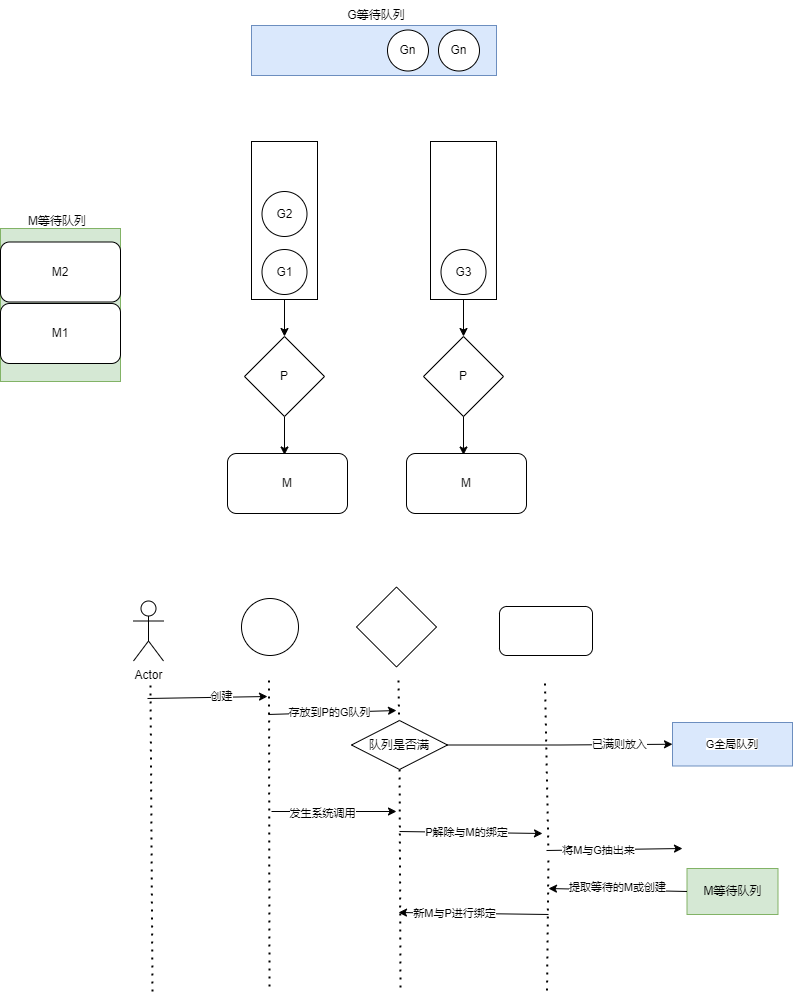

The diagram above was exported from draw.io. Its source (the exported page's mxGraphModel, read from the mxfile embedded in the PNG):
<mxGraphModel dx="2253" dy="785" grid="0" gridSize="10" guides="1" tooltips="1" connect="1" arrows="1" fold="1" page="1" pageScale="1" pageWidth="827" pageHeight="1169" background="#ffffff" math="0" shadow="0">
  <root>
    <mxCell id="0" />
    <mxCell id="1" parent="0" />
    <mxCell id="Oqiwq3MivYmcL7SqLA7N-8" style="edgeStyle=orthogonalEdgeStyle;rounded=0;orthogonalLoop=1;jettySize=auto;html=1;exitX=0.5;exitY=1;exitDx=0;exitDy=0;entryX=0.5;entryY=0;entryDx=0;entryDy=0;" edge="1" parent="1" source="Oqiwq3MivYmcL7SqLA7N-1" target="Oqiwq3MivYmcL7SqLA7N-4">
      <mxGeometry relative="1" as="geometry" />
    </mxCell>
    <mxCell id="Oqiwq3MivYmcL7SqLA7N-1" value="" style="rounded=0;whiteSpace=wrap;html=1;" vertex="1" parent="1">
      <mxGeometry x="237" y="231" width="66" height="158" as="geometry" />
    </mxCell>
    <mxCell id="Oqiwq3MivYmcL7SqLA7N-10" style="edgeStyle=orthogonalEdgeStyle;rounded=0;orthogonalLoop=1;jettySize=auto;html=1;exitX=0.5;exitY=1;exitDx=0;exitDy=0;entryX=0.5;entryY=0;entryDx=0;entryDy=0;" edge="1" parent="1" source="Oqiwq3MivYmcL7SqLA7N-3" target="Oqiwq3MivYmcL7SqLA7N-5">
      <mxGeometry relative="1" as="geometry" />
    </mxCell>
    <mxCell id="Oqiwq3MivYmcL7SqLA7N-3" value="" style="rounded=0;whiteSpace=wrap;html=1;" vertex="1" parent="1">
      <mxGeometry x="416" y="231" width="66" height="158" as="geometry" />
    </mxCell>
    <mxCell id="Oqiwq3MivYmcL7SqLA7N-9" style="edgeStyle=orthogonalEdgeStyle;rounded=0;orthogonalLoop=1;jettySize=auto;html=1;exitX=0.5;exitY=1;exitDx=0;exitDy=0;entryX=0.5;entryY=0;entryDx=0;entryDy=0;" edge="1" parent="1" source="Oqiwq3MivYmcL7SqLA7N-4">
      <mxGeometry relative="1" as="geometry">
        <mxPoint x="270" y="544.5" as="targetPoint" />
      </mxGeometry>
    </mxCell>
    <mxCell id="Oqiwq3MivYmcL7SqLA7N-4" value="P" style="rhombus;whiteSpace=wrap;html=1;" vertex="1" parent="1">
      <mxGeometry x="230" y="426" width="80" height="80" as="geometry" />
    </mxCell>
    <mxCell id="Oqiwq3MivYmcL7SqLA7N-11" style="edgeStyle=orthogonalEdgeStyle;rounded=0;orthogonalLoop=1;jettySize=auto;html=1;exitX=0.5;exitY=1;exitDx=0;exitDy=0;entryX=0.5;entryY=0;entryDx=0;entryDy=0;" edge="1" parent="1" source="Oqiwq3MivYmcL7SqLA7N-5">
      <mxGeometry relative="1" as="geometry">
        <mxPoint x="449" y="544.5" as="targetPoint" />
      </mxGeometry>
    </mxCell>
    <mxCell id="Oqiwq3MivYmcL7SqLA7N-5" value="P" style="rhombus;whiteSpace=wrap;html=1;" vertex="1" parent="1">
      <mxGeometry x="409" y="426" width="80" height="80" as="geometry" />
    </mxCell>
    <mxCell id="Oqiwq3MivYmcL7SqLA7N-13" value="M" style="rounded=1;whiteSpace=wrap;html=1;" vertex="1" parent="1">
      <mxGeometry x="213" y="543" width="120" height="60" as="geometry" />
    </mxCell>
    <mxCell id="Oqiwq3MivYmcL7SqLA7N-14" value="M" style="rounded=1;whiteSpace=wrap;html=1;" vertex="1" parent="1">
      <mxGeometry x="392" y="543" width="120" height="60" as="geometry" />
    </mxCell>
    <mxCell id="Oqiwq3MivYmcL7SqLA7N-15" value="G1" style="ellipse;whiteSpace=wrap;html=1;aspect=fixed;" vertex="1" parent="1">
      <mxGeometry x="247.5" y="339" width="45" height="45" as="geometry" />
    </mxCell>
    <mxCell id="Oqiwq3MivYmcL7SqLA7N-16" value="G2" style="ellipse;whiteSpace=wrap;html=1;aspect=fixed;" vertex="1" parent="1">
      <mxGeometry x="247.5" y="281" width="45" height="45" as="geometry" />
    </mxCell>
    <mxCell id="Oqiwq3MivYmcL7SqLA7N-17" value="G3" style="ellipse;whiteSpace=wrap;html=1;aspect=fixed;" vertex="1" parent="1">
      <mxGeometry x="426.5" y="339" width="45" height="45" as="geometry" />
    </mxCell>
    <mxCell id="Oqiwq3MivYmcL7SqLA7N-19" value="" style="rounded=0;whiteSpace=wrap;html=1;fillColor=#d5e8d4;strokeColor=#82b366;" vertex="1" parent="1">
      <mxGeometry x="-14" y="318" width="120" height="153" as="geometry" />
    </mxCell>
    <mxCell id="Oqiwq3MivYmcL7SqLA7N-20" value="M1" style="rounded=1;whiteSpace=wrap;html=1;" vertex="1" parent="1">
      <mxGeometry x="-14" y="393" width="120" height="60" as="geometry" />
    </mxCell>
    <mxCell id="Oqiwq3MivYmcL7SqLA7N-21" value="M2" style="rounded=1;whiteSpace=wrap;html=1;" vertex="1" parent="1">
      <mxGeometry x="-14" y="331.5" width="120" height="60" as="geometry" />
    </mxCell>
    <mxCell id="Oqiwq3MivYmcL7SqLA7N-22" value="M等待队列" style="text;html=1;align=center;verticalAlign=middle;whiteSpace=wrap;rounded=0;" vertex="1" parent="1">
      <mxGeometry x="13" y="296" width="60" height="30" as="geometry" />
    </mxCell>
    <mxCell id="Oqiwq3MivYmcL7SqLA7N-23" value="" style="rounded=0;whiteSpace=wrap;html=1;fillColor=#dae8fc;strokeColor=#6c8ebf;" vertex="1" parent="1">
      <mxGeometry x="237" y="115" width="245" height="50" as="geometry" />
    </mxCell>
    <mxCell id="Oqiwq3MivYmcL7SqLA7N-24" value="Gn" style="ellipse;whiteSpace=wrap;html=1;aspect=fixed;" vertex="1" parent="1">
      <mxGeometry x="424" y="119.5" width="41" height="41" as="geometry" />
    </mxCell>
    <mxCell id="Oqiwq3MivYmcL7SqLA7N-25" value="G等待队列" style="text;html=1;align=center;verticalAlign=middle;whiteSpace=wrap;rounded=0;" vertex="1" parent="1">
      <mxGeometry x="332" y="89.5" width="60" height="30" as="geometry" />
    </mxCell>
    <mxCell id="Oqiwq3MivYmcL7SqLA7N-26" value="Gn" style="ellipse;whiteSpace=wrap;html=1;aspect=fixed;" vertex="1" parent="1">
      <mxGeometry x="373" y="119.5" width="41" height="41" as="geometry" />
    </mxCell>
    <mxCell id="Oqiwq3MivYmcL7SqLA7N-27" value="Actor" style="shape=umlActor;verticalLabelPosition=bottom;verticalAlign=top;html=1;outlineConnect=0;" vertex="1" parent="1">
      <mxGeometry x="119" y="690.5" width="30" height="60" as="geometry" />
    </mxCell>
    <mxCell id="Oqiwq3MivYmcL7SqLA7N-28" value="" style="rounded=1;whiteSpace=wrap;html=1;" vertex="1" parent="1">
      <mxGeometry x="485" y="696" width="93" height="49" as="geometry" />
    </mxCell>
    <mxCell id="Oqiwq3MivYmcL7SqLA7N-29" value="" style="ellipse;whiteSpace=wrap;html=1;aspect=fixed;" vertex="1" parent="1">
      <mxGeometry x="227" y="688" width="57" height="57" as="geometry" />
    </mxCell>
    <mxCell id="Oqiwq3MivYmcL7SqLA7N-30" value="" style="rhombus;whiteSpace=wrap;html=1;" vertex="1" parent="1">
      <mxGeometry x="342" y="676.5" width="80" height="80" as="geometry" />
    </mxCell>
    <mxCell id="Oqiwq3MivYmcL7SqLA7N-31" value="" style="endArrow=none;dashed=1;html=1;dashPattern=1 3;strokeWidth=2;rounded=0;" edge="1" parent="1">
      <mxGeometry width="50" height="50" relative="1" as="geometry">
        <mxPoint x="136" y="775" as="sourcePoint" />
        <mxPoint x="138" y="1084" as="targetPoint" />
      </mxGeometry>
    </mxCell>
    <mxCell id="Oqiwq3MivYmcL7SqLA7N-33" value="" style="endArrow=none;dashed=1;html=1;dashPattern=1 3;strokeWidth=2;rounded=0;" edge="1" parent="1" source="Oqiwq3MivYmcL7SqLA7N-39">
      <mxGeometry width="50" height="50" relative="1" as="geometry">
        <mxPoint x="384" y="770" as="sourcePoint" />
        <mxPoint x="386" y="1079" as="targetPoint" />
      </mxGeometry>
    </mxCell>
    <mxCell id="Oqiwq3MivYmcL7SqLA7N-34" value="" style="endArrow=none;dashed=1;html=1;dashPattern=1 3;strokeWidth=2;rounded=0;" edge="1" parent="1">
      <mxGeometry width="50" height="50" relative="1" as="geometry">
        <mxPoint x="533.9395465994962" y="950.0415617128463" as="sourcePoint" />
        <mxPoint x="532.5" y="1082" as="targetPoint" />
      </mxGeometry>
    </mxCell>
    <mxCell id="Oqiwq3MivYmcL7SqLA7N-35" value="" style="endArrow=classic;html=1;rounded=0;" edge="1" parent="1">
      <mxGeometry width="50" height="50" relative="1" as="geometry">
        <mxPoint x="133" y="788" as="sourcePoint" />
        <mxPoint x="253" y="786" as="targetPoint" />
      </mxGeometry>
    </mxCell>
    <mxCell id="Oqiwq3MivYmcL7SqLA7N-36" value="创建" style="edgeLabel;html=1;align=center;verticalAlign=middle;resizable=0;points=[];" vertex="1" connectable="0" parent="Oqiwq3MivYmcL7SqLA7N-35">
      <mxGeometry x="0.2335" y="1" relative="1" as="geometry">
        <mxPoint as="offset" />
      </mxGeometry>
    </mxCell>
    <mxCell id="Oqiwq3MivYmcL7SqLA7N-37" value="" style="endArrow=classic;html=1;rounded=0;" edge="1" parent="1">
      <mxGeometry width="50" height="50" relative="1" as="geometry">
        <mxPoint x="254" y="804" as="sourcePoint" />
        <mxPoint x="382" y="800" as="targetPoint" />
      </mxGeometry>
    </mxCell>
    <mxCell id="Oqiwq3MivYmcL7SqLA7N-38" value="存放到P的G队列" style="edgeLabel;html=1;align=center;verticalAlign=middle;resizable=0;points=[];" vertex="1" connectable="0" parent="Oqiwq3MivYmcL7SqLA7N-37">
      <mxGeometry x="-0.218" y="1" relative="1" as="geometry">
        <mxPoint x="11" as="offset" />
      </mxGeometry>
    </mxCell>
    <mxCell id="Oqiwq3MivYmcL7SqLA7N-40" value="" style="endArrow=none;dashed=1;html=1;dashPattern=1 3;strokeWidth=2;rounded=0;" edge="1" parent="1" target="Oqiwq3MivYmcL7SqLA7N-39">
      <mxGeometry width="50" height="50" relative="1" as="geometry">
        <mxPoint x="384" y="770" as="sourcePoint" />
        <mxPoint x="386" y="1079" as="targetPoint" />
      </mxGeometry>
    </mxCell>
    <mxCell id="Oqiwq3MivYmcL7SqLA7N-41" style="edgeStyle=orthogonalEdgeStyle;rounded=0;orthogonalLoop=1;jettySize=auto;html=1;exitX=1;exitY=0.5;exitDx=0;exitDy=0;entryX=0;entryY=0.5;entryDx=0;entryDy=0;" edge="1" parent="1" source="Oqiwq3MivYmcL7SqLA7N-39" target="Oqiwq3MivYmcL7SqLA7N-42">
      <mxGeometry relative="1" as="geometry">
        <mxPoint x="628" y="834" as="targetPoint" />
      </mxGeometry>
    </mxCell>
    <mxCell id="Oqiwq3MivYmcL7SqLA7N-43" value="已满则放入" style="edgeLabel;html=1;align=center;verticalAlign=middle;resizable=0;points=[];" vertex="1" connectable="0" parent="Oqiwq3MivYmcL7SqLA7N-41">
      <mxGeometry x="0.3846" y="-2" relative="1" as="geometry">
        <mxPoint x="16" y="-2" as="offset" />
      </mxGeometry>
    </mxCell>
    <mxCell id="Oqiwq3MivYmcL7SqLA7N-39" value="队列是否满" style="rhombus;whiteSpace=wrap;html=1;" vertex="1" parent="1">
      <mxGeometry x="337" y="810" width="96" height="49" as="geometry" />
    </mxCell>
    <mxCell id="Oqiwq3MivYmcL7SqLA7N-42" value="&lt;span style=&quot;font-size: 11px; text-wrap: nowrap; background-color: rgb(255, 255, 255);&quot;&gt;G全局队列&lt;/span&gt;" style="rounded=0;whiteSpace=wrap;html=1;fillColor=#dae8fc;strokeColor=#6c8ebf;" vertex="1" parent="1">
      <mxGeometry x="658" y="812" width="120" height="43.5" as="geometry" />
    </mxCell>
    <mxCell id="Oqiwq3MivYmcL7SqLA7N-44" value="M等待队列" style="rounded=0;whiteSpace=wrap;html=1;fillColor=#d5e8d4;strokeColor=#82b366;" vertex="1" parent="1">
      <mxGeometry x="672.5" y="958" width="91" height="46" as="geometry" />
    </mxCell>
    <mxCell id="Oqiwq3MivYmcL7SqLA7N-45" value="" style="endArrow=classic;html=1;rounded=0;" edge="1" parent="1">
      <mxGeometry width="50" height="50" relative="1" as="geometry">
        <mxPoint x="257" y="901" as="sourcePoint" />
        <mxPoint x="382" y="901" as="targetPoint" />
      </mxGeometry>
    </mxCell>
    <mxCell id="Oqiwq3MivYmcL7SqLA7N-47" value="发生系统调用" style="edgeLabel;html=1;align=center;verticalAlign=middle;resizable=0;points=[];" vertex="1" connectable="0" parent="Oqiwq3MivYmcL7SqLA7N-45">
      <mxGeometry x="-0.2" y="-1" relative="1" as="geometry">
        <mxPoint as="offset" />
      </mxGeometry>
    </mxCell>
    <mxCell id="Oqiwq3MivYmcL7SqLA7N-48" value="" style="endArrow=classic;html=1;rounded=0;" edge="1" parent="1">
      <mxGeometry width="50" height="50" relative="1" as="geometry">
        <mxPoint x="385" y="921" as="sourcePoint" />
        <mxPoint x="528" y="923" as="targetPoint" />
      </mxGeometry>
    </mxCell>
    <mxCell id="Oqiwq3MivYmcL7SqLA7N-49" value="P解除与M的绑定" style="edgeLabel;html=1;align=center;verticalAlign=middle;resizable=0;points=[];" vertex="1" connectable="0" parent="Oqiwq3MivYmcL7SqLA7N-48">
      <mxGeometry x="-0.5248" y="-2" relative="1" as="geometry">
        <mxPoint x="33" y="-2" as="offset" />
      </mxGeometry>
    </mxCell>
    <mxCell id="Oqiwq3MivYmcL7SqLA7N-54" value="" style="endArrow=none;dashed=1;html=1;dashPattern=1 3;strokeWidth=2;rounded=0;" edge="1" parent="1">
      <mxGeometry width="50" height="50" relative="1" as="geometry">
        <mxPoint x="254.5" y="770" as="sourcePoint" />
        <mxPoint x="255" y="1081" as="targetPoint" />
      </mxGeometry>
    </mxCell>
    <mxCell id="Oqiwq3MivYmcL7SqLA7N-56" value="" style="endArrow=none;dashed=1;html=1;dashPattern=1 3;strokeWidth=2;rounded=0;" edge="1" parent="1">
      <mxGeometry width="50" height="50" relative="1" as="geometry">
        <mxPoint x="530.5" y="773" as="sourcePoint" />
        <mxPoint x="533.8861578266492" y="938.9217335058215" as="targetPoint" />
      </mxGeometry>
    </mxCell>
    <mxCell id="Oqiwq3MivYmcL7SqLA7N-58" value="" style="endArrow=classic;html=1;rounded=0;exitX=0;exitY=0.5;exitDx=0;exitDy=0;" edge="1" parent="1" source="Oqiwq3MivYmcL7SqLA7N-44">
      <mxGeometry width="50" height="50" relative="1" as="geometry">
        <mxPoint x="387" y="914" as="sourcePoint" />
        <mxPoint x="534" y="978" as="targetPoint" />
      </mxGeometry>
    </mxCell>
    <mxCell id="Oqiwq3MivYmcL7SqLA7N-59" value="提取等待的M或创建" style="edgeLabel;html=1;align=center;verticalAlign=middle;resizable=0;points=[];" vertex="1" connectable="0" parent="Oqiwq3MivYmcL7SqLA7N-58">
      <mxGeometry x="-0.295" y="-2" relative="1" as="geometry">
        <mxPoint x="-21" y="-1" as="offset" />
      </mxGeometry>
    </mxCell>
    <mxCell id="Oqiwq3MivYmcL7SqLA7N-60" value="" style="endArrow=classic;html=1;rounded=0;" edge="1" parent="1">
      <mxGeometry width="50" height="50" relative="1" as="geometry">
        <mxPoint x="532" y="940" as="sourcePoint" />
        <mxPoint x="668" y="938" as="targetPoint" />
      </mxGeometry>
    </mxCell>
    <mxCell id="Oqiwq3MivYmcL7SqLA7N-61" value="将M与G抽出来" style="edgeLabel;html=1;align=center;verticalAlign=middle;resizable=0;points=[];" vertex="1" connectable="0" parent="Oqiwq3MivYmcL7SqLA7N-60">
      <mxGeometry x="-0.3118" relative="1" as="geometry">
        <mxPoint x="5" as="offset" />
      </mxGeometry>
    </mxCell>
    <mxCell id="Oqiwq3MivYmcL7SqLA7N-62" value="" style="endArrow=classic;html=1;rounded=0;" edge="1" parent="1">
      <mxGeometry width="50" height="50" relative="1" as="geometry">
        <mxPoint x="534" y="1004" as="sourcePoint" />
        <mxPoint x="384" y="1002" as="targetPoint" />
      </mxGeometry>
    </mxCell>
    <mxCell id="Oqiwq3MivYmcL7SqLA7N-63" value="新M与P进行绑定" style="edgeLabel;html=1;align=center;verticalAlign=middle;resizable=0;points=[];" vertex="1" connectable="0" parent="Oqiwq3MivYmcL7SqLA7N-62">
      <mxGeometry x="0.2666" relative="1" as="geometry">
        <mxPoint as="offset" />
      </mxGeometry>
    </mxCell>
  </root>
</mxGraphModel>